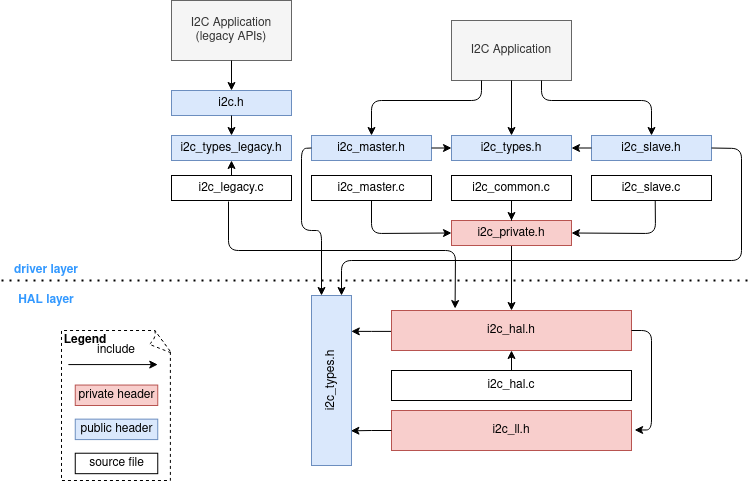

The diagram above was exported from draw.io. Its source (the exported page's mxGraphModel, read from the mxfile embedded in the PNG):
<mxGraphModel dx="1178" dy="626" grid="1" gridSize="10" guides="1" tooltips="1" connect="1" arrows="1" fold="1" page="1" pageScale="1" pageWidth="850" pageHeight="1100" math="0" shadow="0">
  <root>
    <mxCell id="0" />
    <mxCell id="1" parent="0" />
    <mxCell id="MSM9FbCuNkdaAplXc2a5-69" value="" style="group" vertex="1" connectable="0" parent="1">
      <mxGeometry x="170" y="390" width="750" height="480" as="geometry" />
    </mxCell>
    <mxCell id="MSM9FbCuNkdaAplXc2a5-1" value="i2c_ll.h" style="rounded=0;whiteSpace=wrap;html=1;fillColor=#f8cecc;strokeColor=#b85450;" vertex="1" parent="MSM9FbCuNkdaAplXc2a5-69">
      <mxGeometry x="390" y="410" width="240" height="40" as="geometry" />
    </mxCell>
    <mxCell id="MSM9FbCuNkdaAplXc2a5-10" value="i2c_types.h" style="rounded=0;whiteSpace=wrap;html=1;direction=west;rotation=-90;fillColor=#dae8fc;strokeColor=#6c8ebf;" vertex="1" parent="MSM9FbCuNkdaAplXc2a5-69">
      <mxGeometry x="245" y="360" width="170" height="40" as="geometry" />
    </mxCell>
    <mxCell id="MSM9FbCuNkdaAplXc2a5-17" value="" style="edgeStyle=orthogonalEdgeStyle;rounded=0;orthogonalLoop=1;jettySize=auto;html=1;entryX=0.796;entryY=0.015;entryDx=0;entryDy=0;entryPerimeter=0;" edge="1" parent="MSM9FbCuNkdaAplXc2a5-69" source="MSM9FbCuNkdaAplXc2a5-1" target="MSM9FbCuNkdaAplXc2a5-10">
      <mxGeometry relative="1" as="geometry" />
    </mxCell>
    <mxCell id="MSM9FbCuNkdaAplXc2a5-11" value="&lt;div&gt;i2c_hal.c&lt;/div&gt;" style="rounded=0;whiteSpace=wrap;html=1;" vertex="1" parent="MSM9FbCuNkdaAplXc2a5-69">
      <mxGeometry x="390" y="370" width="240" height="30" as="geometry" />
    </mxCell>
    <mxCell id="MSM9FbCuNkdaAplXc2a5-19" value="" style="edgeStyle=orthogonalEdgeStyle;rounded=0;orthogonalLoop=1;jettySize=auto;html=1;entryX=0.211;entryY=0.005;entryDx=0;entryDy=0;entryPerimeter=0;" edge="1" parent="MSM9FbCuNkdaAplXc2a5-69" source="MSM9FbCuNkdaAplXc2a5-12" target="MSM9FbCuNkdaAplXc2a5-10">
      <mxGeometry relative="1" as="geometry">
        <Array as="points">
          <mxPoint x="370" y="330" />
        </Array>
      </mxGeometry>
    </mxCell>
    <mxCell id="MSM9FbCuNkdaAplXc2a5-12" value="i2c_hal.h" style="rounded=0;whiteSpace=wrap;html=1;fillColor=#f8cecc;strokeColor=#b85450;" vertex="1" parent="MSM9FbCuNkdaAplXc2a5-69">
      <mxGeometry x="390" y="310" width="240" height="40" as="geometry" />
    </mxCell>
    <mxCell id="MSM9FbCuNkdaAplXc2a5-31" value="" style="edgeStyle=orthogonalEdgeStyle;rounded=0;orthogonalLoop=1;jettySize=auto;html=1;" edge="1" parent="MSM9FbCuNkdaAplXc2a5-69" source="MSM9FbCuNkdaAplXc2a5-20" target="MSM9FbCuNkdaAplXc2a5-12">
      <mxGeometry relative="1" as="geometry" />
    </mxCell>
    <mxCell id="MSM9FbCuNkdaAplXc2a5-20" value="&lt;div&gt;i2c_private.h&lt;/div&gt;" style="rounded=0;whiteSpace=wrap;html=1;fillColor=#f8cecc;strokeColor=#b85450;" vertex="1" parent="MSM9FbCuNkdaAplXc2a5-69">
      <mxGeometry x="450" y="220" width="120" height="25" as="geometry" />
    </mxCell>
    <mxCell id="MSM9FbCuNkdaAplXc2a5-21" value="i2c_types.h" style="rounded=0;whiteSpace=wrap;html=1;fillColor=#dae8fc;strokeColor=#6c8ebf;" vertex="1" parent="MSM9FbCuNkdaAplXc2a5-69">
      <mxGeometry x="450" y="135" width="120" height="25" as="geometry" />
    </mxCell>
    <mxCell id="MSM9FbCuNkdaAplXc2a5-22" value="i2c_master.h" style="rounded=0;whiteSpace=wrap;html=1;fillColor=#dae8fc;strokeColor=#6c8ebf;" vertex="1" parent="MSM9FbCuNkdaAplXc2a5-69">
      <mxGeometry x="310" y="135" width="120" height="25" as="geometry" />
    </mxCell>
    <mxCell id="MSM9FbCuNkdaAplXc2a5-23" value="i2c_slave.h" style="rounded=0;whiteSpace=wrap;html=1;fillColor=#dae8fc;strokeColor=#6c8ebf;" vertex="1" parent="MSM9FbCuNkdaAplXc2a5-69">
      <mxGeometry x="590" y="135" width="120" height="25" as="geometry" />
    </mxCell>
    <mxCell id="MSM9FbCuNkdaAplXc2a5-24" value="i2c_master.c" style="rounded=0;whiteSpace=wrap;html=1;" vertex="1" parent="MSM9FbCuNkdaAplXc2a5-69">
      <mxGeometry x="310" y="175" width="120" height="25" as="geometry" />
    </mxCell>
    <mxCell id="MSM9FbCuNkdaAplXc2a5-25" value="&lt;div&gt;i2c_slave.c&lt;/div&gt;" style="rounded=0;whiteSpace=wrap;html=1;" vertex="1" parent="MSM9FbCuNkdaAplXc2a5-69">
      <mxGeometry x="590" y="175" width="120" height="25" as="geometry" />
    </mxCell>
    <mxCell id="MSM9FbCuNkdaAplXc2a5-33" value="" style="edgeStyle=orthogonalEdgeStyle;rounded=0;orthogonalLoop=1;jettySize=auto;html=1;" edge="1" parent="MSM9FbCuNkdaAplXc2a5-69" source="MSM9FbCuNkdaAplXc2a5-26" target="MSM9FbCuNkdaAplXc2a5-20">
      <mxGeometry relative="1" as="geometry" />
    </mxCell>
    <mxCell id="MSM9FbCuNkdaAplXc2a5-26" value="i2c_common.c" style="rounded=0;whiteSpace=wrap;html=1;" vertex="1" parent="MSM9FbCuNkdaAplXc2a5-69">
      <mxGeometry x="450" y="175" width="120" height="25" as="geometry" />
    </mxCell>
    <mxCell id="MSM9FbCuNkdaAplXc2a5-27" value="i2c_legacy.c" style="rounded=0;whiteSpace=wrap;html=1;" vertex="1" parent="MSM9FbCuNkdaAplXc2a5-69">
      <mxGeometry x="170" y="175" width="120" height="25" as="geometry" />
    </mxCell>
    <mxCell id="MSM9FbCuNkdaAplXc2a5-28" value="i2c.h" style="rounded=0;whiteSpace=wrap;html=1;fillColor=#dae8fc;strokeColor=#6c8ebf;" vertex="1" parent="MSM9FbCuNkdaAplXc2a5-69">
      <mxGeometry x="170" y="90" width="120" height="25" as="geometry" />
    </mxCell>
    <mxCell id="MSM9FbCuNkdaAplXc2a5-29" value="i2c_types_legacy.h" style="rounded=0;whiteSpace=wrap;html=1;fillColor=#dae8fc;strokeColor=#6c8ebf;" vertex="1" parent="MSM9FbCuNkdaAplXc2a5-69">
      <mxGeometry x="170" y="135" width="120" height="25" as="geometry" />
    </mxCell>
    <mxCell id="MSM9FbCuNkdaAplXc2a5-35" value="" style="endArrow=classic;html=1;exitX=0.5;exitY=1;exitDx=0;exitDy=0;entryX=0;entryY=0.5;entryDx=0;entryDy=0;" edge="1" parent="MSM9FbCuNkdaAplXc2a5-69" source="MSM9FbCuNkdaAplXc2a5-24" target="MSM9FbCuNkdaAplXc2a5-20">
      <mxGeometry width="50" height="50" relative="1" as="geometry">
        <mxPoint x="450" y="350" as="sourcePoint" />
        <mxPoint x="500" y="300" as="targetPoint" />
        <Array as="points">
          <mxPoint x="370" y="233" />
        </Array>
      </mxGeometry>
    </mxCell>
    <mxCell id="MSM9FbCuNkdaAplXc2a5-40" value="" style="endArrow=classic;html=1;entryX=0;entryY=0.5;entryDx=0;entryDy=0;exitX=1;exitY=0.5;exitDx=0;exitDy=0;" edge="1" parent="MSM9FbCuNkdaAplXc2a5-69" source="MSM9FbCuNkdaAplXc2a5-22" target="MSM9FbCuNkdaAplXc2a5-21">
      <mxGeometry width="50" height="50" relative="1" as="geometry">
        <mxPoint x="345" y="110" as="sourcePoint" />
        <mxPoint x="395" y="60" as="targetPoint" />
      </mxGeometry>
    </mxCell>
    <mxCell id="MSM9FbCuNkdaAplXc2a5-41" value="" style="endArrow=classic;html=1;entryX=1;entryY=0.5;entryDx=0;entryDy=0;exitX=0.531;exitY=1.017;exitDx=0;exitDy=0;exitPerimeter=0;" edge="1" parent="MSM9FbCuNkdaAplXc2a5-69" source="MSM9FbCuNkdaAplXc2a5-25" target="MSM9FbCuNkdaAplXc2a5-20">
      <mxGeometry width="50" height="50" relative="1" as="geometry">
        <mxPoint x="800" y="440" as="sourcePoint" />
        <mxPoint x="850" y="390" as="targetPoint" />
        <Array as="points">
          <mxPoint x="654" y="233" />
        </Array>
      </mxGeometry>
    </mxCell>
    <mxCell id="MSM9FbCuNkdaAplXc2a5-42" value="" style="endArrow=classic;html=1;exitX=0;exitY=0.5;exitDx=0;exitDy=0;entryX=1;entryY=0.5;entryDx=0;entryDy=0;" edge="1" parent="MSM9FbCuNkdaAplXc2a5-69" source="MSM9FbCuNkdaAplXc2a5-23" target="MSM9FbCuNkdaAplXc2a5-21">
      <mxGeometry width="50" height="50" relative="1" as="geometry">
        <mxPoint x="590" y="100" as="sourcePoint" />
        <mxPoint x="640" y="50" as="targetPoint" />
      </mxGeometry>
    </mxCell>
    <mxCell id="MSM9FbCuNkdaAplXc2a5-43" value="" style="edgeStyle=elbowEdgeStyle;elbow=vertical;endArrow=classic;html=1;exitX=1;exitY=0.5;exitDx=0;exitDy=0;entryX=1.013;entryY=0.487;entryDx=0;entryDy=0;entryPerimeter=0;" edge="1" parent="MSM9FbCuNkdaAplXc2a5-69" source="MSM9FbCuNkdaAplXc2a5-12" target="MSM9FbCuNkdaAplXc2a5-1">
      <mxGeometry width="50" height="50" relative="1" as="geometry">
        <mxPoint x="690" y="460" as="sourcePoint" />
        <mxPoint x="740" y="410" as="targetPoint" />
        <Array as="points">
          <mxPoint x="650" y="390" />
        </Array>
      </mxGeometry>
    </mxCell>
    <mxCell id="MSM9FbCuNkdaAplXc2a5-44" value="" style="endArrow=classic;html=1;entryX=0.5;entryY=1;entryDx=0;entryDy=0;exitX=0.5;exitY=0;exitDx=0;exitDy=0;" edge="1" parent="MSM9FbCuNkdaAplXc2a5-69" source="MSM9FbCuNkdaAplXc2a5-11" target="MSM9FbCuNkdaAplXc2a5-12">
      <mxGeometry width="50" height="50" relative="1" as="geometry">
        <mxPoint x="230" y="410" as="sourcePoint" />
        <mxPoint x="280" y="360" as="targetPoint" />
      </mxGeometry>
    </mxCell>
    <mxCell id="MSM9FbCuNkdaAplXc2a5-52" value="" style="group" vertex="1" connectable="0" parent="MSM9FbCuNkdaAplXc2a5-69">
      <mxGeometry x="60" y="330" width="110" height="150" as="geometry" />
    </mxCell>
    <mxCell id="MSM9FbCuNkdaAplXc2a5-2" value="" style="whiteSpace=wrap;html=1;shape=mxgraph.basic.document;dashed=1;" vertex="1" parent="MSM9FbCuNkdaAplXc2a5-52">
      <mxGeometry width="110" height="150" as="geometry" />
    </mxCell>
    <mxCell id="MSM9FbCuNkdaAplXc2a5-3" value="&lt;b&gt;Legend&lt;/b&gt;" style="text;html=1;strokeColor=none;fillColor=none;align=center;verticalAlign=middle;whiteSpace=wrap;rounded=0;dashed=1;" vertex="1" parent="MSM9FbCuNkdaAplXc2a5-52">
      <mxGeometry width="48.125" height="20.454545454545453" as="geometry" />
    </mxCell>
    <mxCell id="MSM9FbCuNkdaAplXc2a5-5" value="" style="endArrow=classic;html=1;" edge="1" parent="MSM9FbCuNkdaAplXc2a5-52">
      <mxGeometry width="50" height="50" relative="1" as="geometry">
        <mxPoint x="6.875" y="34.090909090909086" as="sourcePoint" />
        <mxPoint x="96.25" y="34.090909090909086" as="targetPoint" />
      </mxGeometry>
    </mxCell>
    <mxCell id="MSM9FbCuNkdaAplXc2a5-6" value="&lt;div&gt;include&lt;/div&gt;" style="text;html=1;strokeColor=none;fillColor=none;align=center;verticalAlign=middle;whiteSpace=wrap;rounded=0;dashed=1;" vertex="1" parent="MSM9FbCuNkdaAplXc2a5-52">
      <mxGeometry x="41.25" y="13.636363636363635" width="27.5" height="13.636363636363635" as="geometry" />
    </mxCell>
    <mxCell id="MSM9FbCuNkdaAplXc2a5-7" value="private header" style="rounded=0;whiteSpace=wrap;html=1;fillColor=#f8cecc;strokeColor=#b85450;" vertex="1" parent="MSM9FbCuNkdaAplXc2a5-52">
      <mxGeometry x="13.75" y="54.54545454545454" width="82.5" height="20.454545454545453" as="geometry" />
    </mxCell>
    <mxCell id="MSM9FbCuNkdaAplXc2a5-8" value="public header" style="rounded=0;whiteSpace=wrap;html=1;fillColor=#dae8fc;strokeColor=#6c8ebf;" vertex="1" parent="MSM9FbCuNkdaAplXc2a5-52">
      <mxGeometry x="13.75" y="88.63636363636363" width="82.5" height="20.454545454545453" as="geometry" />
    </mxCell>
    <mxCell id="MSM9FbCuNkdaAplXc2a5-9" value="source file" style="rounded=0;whiteSpace=wrap;html=1;" vertex="1" parent="MSM9FbCuNkdaAplXc2a5-52">
      <mxGeometry x="13.75" y="122.72727272727272" width="82.5" height="20.454545454545453" as="geometry" />
    </mxCell>
    <mxCell id="MSM9FbCuNkdaAplXc2a5-53" value="" style="endArrow=classic;html=1;entryX=0.265;entryY=-0.049;entryDx=0;entryDy=0;entryPerimeter=0;" edge="1" parent="MSM9FbCuNkdaAplXc2a5-69" target="MSM9FbCuNkdaAplXc2a5-12">
      <mxGeometry width="50" height="50" relative="1" as="geometry">
        <mxPoint x="227" y="201" as="sourcePoint" />
        <mxPoint x="290" y="240" as="targetPoint" />
        <Array as="points">
          <mxPoint x="227" y="250" />
          <mxPoint x="454" y="250" />
        </Array>
      </mxGeometry>
    </mxCell>
    <mxCell id="MSM9FbCuNkdaAplXc2a5-54" value="" style="endArrow=classic;html=1;exitX=0.5;exitY=0;exitDx=0;exitDy=0;entryX=0.5;entryY=1;entryDx=0;entryDy=0;" edge="1" parent="MSM9FbCuNkdaAplXc2a5-69" source="MSM9FbCuNkdaAplXc2a5-27" target="MSM9FbCuNkdaAplXc2a5-29">
      <mxGeometry width="50" height="50" relative="1" as="geometry">
        <mxPoint x="20" y="210" as="sourcePoint" />
        <mxPoint x="70" y="160" as="targetPoint" />
      </mxGeometry>
    </mxCell>
    <mxCell id="MSM9FbCuNkdaAplXc2a5-55" value="" style="endArrow=classic;html=1;exitX=0.5;exitY=1;exitDx=0;exitDy=0;entryX=0.5;entryY=0;entryDx=0;entryDy=0;" edge="1" parent="MSM9FbCuNkdaAplXc2a5-69" source="MSM9FbCuNkdaAplXc2a5-28" target="MSM9FbCuNkdaAplXc2a5-29">
      <mxGeometry width="50" height="50" relative="1" as="geometry">
        <mxPoint x="40" y="210" as="sourcePoint" />
        <mxPoint x="90" y="160" as="targetPoint" />
      </mxGeometry>
    </mxCell>
    <mxCell id="MSM9FbCuNkdaAplXc2a5-56" value="&lt;div&gt;I2C Application&lt;/div&gt;&lt;div&gt;(legacy APIs)&lt;br&gt;&lt;/div&gt;" style="rounded=0;whiteSpace=wrap;html=1;fillColor=#f5f5f5;strokeColor=#666666;fontColor=#333333;" vertex="1" parent="MSM9FbCuNkdaAplXc2a5-69">
      <mxGeometry x="170" width="120" height="60" as="geometry" />
    </mxCell>
    <mxCell id="MSM9FbCuNkdaAplXc2a5-57" value="&lt;div&gt;I2C Application&lt;/div&gt;" style="rounded=0;whiteSpace=wrap;html=1;fillColor=#f5f5f5;strokeColor=#666666;fontColor=#333333;" vertex="1" parent="MSM9FbCuNkdaAplXc2a5-69">
      <mxGeometry x="450" y="20" width="120" height="60" as="geometry" />
    </mxCell>
    <mxCell id="MSM9FbCuNkdaAplXc2a5-58" value="" style="endArrow=classic;html=1;exitX=0.5;exitY=1;exitDx=0;exitDy=0;" edge="1" parent="MSM9FbCuNkdaAplXc2a5-69" source="MSM9FbCuNkdaAplXc2a5-56" target="MSM9FbCuNkdaAplXc2a5-28">
      <mxGeometry width="50" height="50" relative="1" as="geometry">
        <mxPoint x="50" y="190" as="sourcePoint" />
        <mxPoint x="100" y="140" as="targetPoint" />
      </mxGeometry>
    </mxCell>
    <mxCell id="MSM9FbCuNkdaAplXc2a5-59" value="" style="endArrow=classic;html=1;exitX=0.5;exitY=1;exitDx=0;exitDy=0;entryX=0.5;entryY=0;entryDx=0;entryDy=0;" edge="1" parent="MSM9FbCuNkdaAplXc2a5-69" source="MSM9FbCuNkdaAplXc2a5-57" target="MSM9FbCuNkdaAplXc2a5-21">
      <mxGeometry width="50" height="50" relative="1" as="geometry">
        <mxPoint x="610" y="110" as="sourcePoint" />
        <mxPoint x="660" y="60" as="targetPoint" />
      </mxGeometry>
    </mxCell>
    <mxCell id="MSM9FbCuNkdaAplXc2a5-60" value="" style="endArrow=classic;html=1;exitX=0.75;exitY=1;exitDx=0;exitDy=0;entryX=0.5;entryY=0;entryDx=0;entryDy=0;" edge="1" parent="MSM9FbCuNkdaAplXc2a5-69" source="MSM9FbCuNkdaAplXc2a5-57" target="MSM9FbCuNkdaAplXc2a5-23">
      <mxGeometry width="50" height="50" relative="1" as="geometry">
        <mxPoint x="680" y="90" as="sourcePoint" />
        <mxPoint x="730" y="40" as="targetPoint" />
        <Array as="points">
          <mxPoint x="540" y="100" />
          <mxPoint x="650" y="100" />
        </Array>
      </mxGeometry>
    </mxCell>
    <mxCell id="MSM9FbCuNkdaAplXc2a5-61" value="" style="endArrow=classic;html=1;entryX=0.5;entryY=0;entryDx=0;entryDy=0;exitX=0.25;exitY=1;exitDx=0;exitDy=0;" edge="1" parent="MSM9FbCuNkdaAplXc2a5-69" source="MSM9FbCuNkdaAplXc2a5-57" target="MSM9FbCuNkdaAplXc2a5-22">
      <mxGeometry width="50" height="50" relative="1" as="geometry">
        <mxPoint x="340" y="80" as="sourcePoint" />
        <mxPoint x="390" y="30" as="targetPoint" />
        <Array as="points">
          <mxPoint x="480" y="100" />
          <mxPoint x="370" y="100" />
        </Array>
      </mxGeometry>
    </mxCell>
    <mxCell id="MSM9FbCuNkdaAplXc2a5-62" value="" style="endArrow=classic;html=1;exitX=0;exitY=0.5;exitDx=0;exitDy=0;entryX=0;entryY=0.75;entryDx=0;entryDy=0;" edge="1" parent="MSM9FbCuNkdaAplXc2a5-69" source="MSM9FbCuNkdaAplXc2a5-22" target="MSM9FbCuNkdaAplXc2a5-10">
      <mxGeometry width="50" height="50" relative="1" as="geometry">
        <mxPoint x="220" y="340" as="sourcePoint" />
        <mxPoint x="320" y="270" as="targetPoint" />
        <Array as="points">
          <mxPoint x="300" y="148" />
          <mxPoint x="300" y="230" />
          <mxPoint x="320" y="230" />
        </Array>
      </mxGeometry>
    </mxCell>
    <mxCell id="MSM9FbCuNkdaAplXc2a5-64" value="" style="endArrow=classic;html=1;exitX=1;exitY=0.5;exitDx=0;exitDy=0;entryX=0;entryY=0.25;entryDx=0;entryDy=0;" edge="1" parent="MSM9FbCuNkdaAplXc2a5-69" source="MSM9FbCuNkdaAplXc2a5-23" target="MSM9FbCuNkdaAplXc2a5-10">
      <mxGeometry width="50" height="50" relative="1" as="geometry">
        <mxPoint x="820" y="320" as="sourcePoint" />
        <mxPoint x="870" y="270" as="targetPoint" />
        <Array as="points">
          <mxPoint x="740" y="148" />
          <mxPoint x="740" y="260" />
          <mxPoint x="340" y="260" />
        </Array>
      </mxGeometry>
    </mxCell>
    <mxCell id="MSM9FbCuNkdaAplXc2a5-65" value="" style="endArrow=none;dashed=1;html=1;dashPattern=1 3;strokeWidth=2;" edge="1" parent="MSM9FbCuNkdaAplXc2a5-69">
      <mxGeometry width="50" height="50" relative="1" as="geometry">
        <mxPoint y="280" as="sourcePoint" />
        <mxPoint x="750" y="280" as="targetPoint" />
      </mxGeometry>
    </mxCell>
    <mxCell id="MSM9FbCuNkdaAplXc2a5-67" value="&lt;font color=&quot;#3399FF&quot;&gt;&lt;b&gt;driver layer&lt;/b&gt;&lt;/font&gt;" style="text;html=1;strokeColor=none;fillColor=none;align=center;verticalAlign=middle;whiteSpace=wrap;rounded=0;" vertex="1" parent="MSM9FbCuNkdaAplXc2a5-69">
      <mxGeometry y="260" width="90" height="20" as="geometry" />
    </mxCell>
    <mxCell id="MSM9FbCuNkdaAplXc2a5-68" value="&lt;font color=&quot;#3399FF&quot;&gt;&lt;b&gt;HAL layer&lt;/b&gt;&lt;/font&gt;" style="text;html=1;strokeColor=none;fillColor=none;align=center;verticalAlign=middle;whiteSpace=wrap;rounded=0;" vertex="1" parent="MSM9FbCuNkdaAplXc2a5-69">
      <mxGeometry y="290" width="90" height="20" as="geometry" />
    </mxCell>
  </root>
</mxGraphModel>